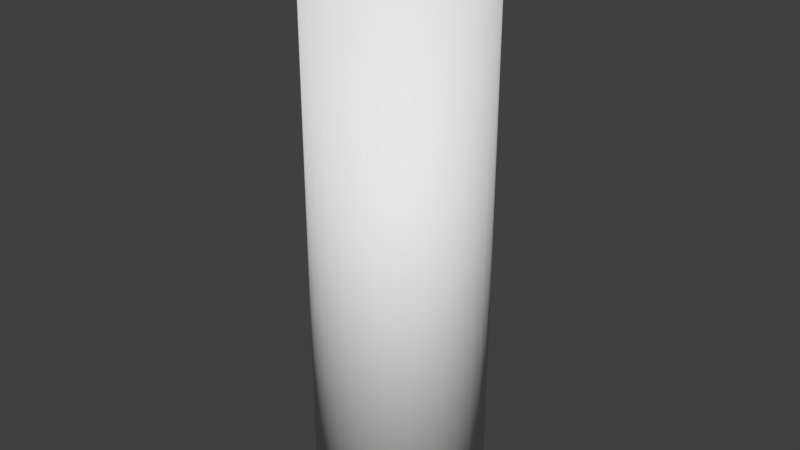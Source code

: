 # Source: GrowButton.blend  (saved by Blender 2.77.0; exported with 4.5.12 LTS)
import bpy
from mathutils import Matrix  # noqa: F401  (used for matrix-valued properties, if any)

bpy.ops.wm.read_factory_settings(use_empty=True)
scene = bpy.context.scene
scene.name = 'Scene'

# ---- collections
col_collection_1 = bpy.data.collections.new('Collection 1'); scene.collection.children.link(col_collection_1)

# ---- world
world_world = bpy.data.worlds.new('World'); scene.world = world_world
world_world.color = (0.05088, 0.05088, 0.05088)
world_world.use_sun_shadow = False
world_world.sun_shadow_jitter_overblur = 0.0
world_world.cycles.sampling_method = 'MANUAL'

# ---- meshes
me_cylinder_001 = bpy.data.meshes.new('Cylinder.001')
me_cylinder_001.from_pydata([(-1.062e-07, 0.6385, 0.4978), (0.1246, 0.6263, 0.4978), (-1.118e-07, 0.7069, -0.9558), (-1.118e-07, 0.7069, 0.458), (0.1379, 0.6933, -0.9558), (0.1379, 0.6933, 0.458), (0.2705, 0.6531, -0.9558), (0.2705, 0.6531, 0.458), (0.3927, 0.5878, -0.9558), (0.3927, 0.5878, 0.458), (0.4998, 0.4998, -0.9558), (0.4998, 0.4998, 0.458), (0.5878, 0.3927, -0.9558), (0.5878, 0.3927, 0.458), (0.6531, 0.2705, -0.9558), (0.6531, 0.2705, 0.458), (0.6933, 0.1379, -0.9558), (0.6933, 0.1379, 0.458), (0.7069, -1.255e-07, -0.9558), (0.7069, -1.255e-07, 0.458), (0.6933, -0.1379, -0.9558), (0.6933, -0.1379, 0.458), (0.6531, -0.2705, -0.9558), (0.6531, -0.2705, 0.458), (0.5878, -0.3927, -0.9558), (0.5878, -0.3927, 0.458), (0.4998, -0.4998, -0.9558), (0.4998, -0.4998, 0.458), (0.3927, -0.5878, -0.9558), (0.3927, -0.5878, 0.458), (0.2705, -0.6531, -0.9558), (0.2705, -0.6531, 0.458), (0.1379, -0.6933, -0.9558), (0.1379, -0.6933, 0.458), (-3.502e-07, -0.7069, -0.9558), (-3.502e-07, -0.7069, 0.458), (-0.1379, -0.6933, -0.9558), (-0.1379, -0.6933, 0.458), (-0.2705, -0.6531, -0.9558), (-0.2705, -0.6531, 0.458), (-0.3927, -0.5878, -0.9558), (-0.3927, -0.5878, 0.458), (-0.4998, -0.4998, -0.9558), (-0.4998, -0.4998, 0.458), (-0.5878, -0.3927, -0.9558), (-0.5878, -0.3927, 0.458), (-0.6531, -0.2705, -0.9558), (-0.6531, -0.2705, 0.458), (-0.6933, -0.1379, -0.9558), (-0.6933, -0.1379, 0.458), (-0.7069, 5.052e-07, -0.9558), (-0.7069, 5.052e-07, 0.458), (-0.6933, 0.1379, -0.9558), (-0.6933, 0.1379, 0.458), (-0.6531, 0.2705, -0.9558), (-0.6531, 0.2705, 0.458), (-0.5878, 0.3927, -0.9558), (-0.5878, 0.3927, 0.458), (-0.4998, 0.4998, -0.9558), (-0.4998, 0.4998, 0.458), (-0.3927, 0.5878, -0.9558), (-0.3927, 0.5878, 0.458), (-0.2705, 0.6531, -0.9558), (-0.2705, 0.6531, 0.458), (-0.1379, 0.6933, -0.9558), (-0.1379, 0.6933, 0.458), (0.2444, 0.5899, 0.4978), (0.3548, 0.5309, 0.4978), (0.4515, 0.4515, 0.4978), (0.5309, 0.3548, 0.4978), (0.5899, 0.2444, 0.4978), (0.6263, 0.1246, 0.4978), (0.6385, -1.101e-07, 0.4978), (0.6263, -0.1246, 0.4978), (0.5899, -0.2444, 0.4978), (0.5309, -0.3548, 0.4978), (0.4515, -0.4515, 0.4978), (0.3548, -0.5309, 0.4978), (0.2444, -0.5899, 0.4978), (0.1246, -0.6263, 0.4978), (-3.204e-07, -0.6385, 0.4978), (-0.1246, -0.6263, 0.4978), (-0.2444, -0.5899, 0.4978), (-0.3548, -0.5309, 0.4978), (-0.4515, -0.4515, 0.4978), (-0.5309, -0.3548, 0.4978), (-0.5899, -0.2444, 0.4978), (-0.6263, -0.1246, 0.4978), (-0.6385, 4.596e-07, 0.4978), (-0.6263, 0.1246, 0.4978), (-0.5899, 0.2444, 0.4978), (-0.5309, 0.3548, 0.4978), (-0.4515, 0.4515, 0.4978), (-0.3547, 0.5309, 0.4978), (-0.2444, 0.5899, 0.4978), (-0.1246, 0.6263, 0.4978)], [], [(23, 21, 73, 74), (2, 3, 5, 4), (39, 37, 81, 82), (4, 5, 7, 6), (55, 53, 89, 90), (6, 7, 9, 8), (17, 15, 70, 71), (8, 9, 11, 10), (33, 31, 78, 79), (10, 11, 13, 12), (49, 47, 86, 87), (12, 13, 15, 14), (65, 63, 94, 95), (14, 15, 17, 16), (11, 9, 67, 68), (16, 17, 19, 18), (27, 25, 75, 76), (18, 19, 21, 20), (43, 41, 83, 84), (20, 21, 23, 22), (59, 57, 91, 92), (22, 23, 25, 24), (21, 19, 72, 73), (24, 25, 27, 26), (37, 35, 80, 81), (26, 27, 29, 28), (53, 51, 88, 89), (28, 29, 31, 30), (5, 3, 0, 1), (30, 31, 33, 32), (15, 13, 69, 70), (32, 33, 35, 34), (31, 29, 77, 78), (34, 35, 37, 36), (47, 45, 85, 86), (36, 37, 39, 38), (63, 61, 93, 94), (38, 39, 41, 40), (9, 7, 66, 67), (40, 41, 43, 42), (25, 23, 74, 75), (42, 43, 45, 44), (41, 39, 82, 83), (44, 45, 47, 46), (57, 55, 90, 91), (46, 47, 49, 48), (19, 17, 71, 72), (48, 49, 51, 50), (35, 33, 79, 80), (50, 51, 53, 52), (51, 49, 87, 88), (52, 53, 55, 54), (13, 11, 68, 69), (54, 55, 57, 56), (29, 27, 76, 77), (56, 57, 59, 58), (45, 43, 84, 85), (58, 59, 61, 60), (61, 59, 92, 93), (60, 61, 63, 62), (3, 65, 95, 0), (1, 0, 95, 94, 93, 92, 91, 90, 89, 88, 87, 86, 85, 84, 83, 82, 81, 80, 79, 78, 77, 76, 75, 74, 73, 72, 71, 70, 69, 68, 67, 66), (62, 63, 65, 64), (7, 5, 1, 66), (64, 65, 3, 2), (2, 4, 6, 8, 10, 12, 14, 16, 18, 20, 22, 24, 26, 28, 30, 32, 34, 36, 38, 40, 42, 44, 46, 48, 50, 52, 54, 56, 58, 60, 62, 64)])
me_cylinder_001.polygons.foreach_set('use_smooth', [True] * 66)
me_cylinder_001.use_remesh_preserve_volume = False
me_cylinder_001.use_remesh_preserve_attributes = False
me_cylinder_001.use_mirror_vertex_groups = False
me_cylinder_001.update()
me_cylinder = bpy.data.meshes.new('Cylinder')
me_cylinder.from_pydata([(0.0, 1.0, -1.0), (0.0, 1.0, 5.355), (0.1951, 0.9808, -1.0), (0.1951, 0.9808, 5.342), (0.3827, 0.9239, -1.0), (0.3827, 0.9239, 5.342), (0.5556, 0.8315, -1.0), (0.5556, 0.8315, 5.342), (0.7071, 0.7071, -1.0), (0.7071, 0.7071, 5.342), (0.8315, 0.5556, -1.0), (0.8315, 0.5556, 5.342), (0.9239, 0.3827, -1.0), (0.9239, 0.3827, 5.342), (0.9808, 0.1951, -1.0), (0.9808, 0.1951, 5.342), (1.0, 7.55e-08, -1.0), (1.0, 7.55e-08, 5.342), (0.9808, -0.1951, -1.0), (0.9808, -0.1951, 5.342), (0.9239, -0.3827, -1.0), (0.9239, -0.3827, 5.342), (0.8315, -0.5556, -1.0), (0.8315, -0.5556, 5.342), (0.7071, -0.7071, -1.0), (0.7071, -0.7071, 5.342), (0.5556, -0.8315, -1.0), (0.5556, -0.8315, 5.342), (0.3827, -0.9239, -1.0), (0.3827, -0.9239, 5.342), (0.1951, -0.9808, -1.0), (0.1951, -0.9808, 5.342), (-3.258e-07, -1.0, -1.0), (-3.258e-07, -1.0, 5.355), (-0.1951, -0.9808, -1.0), (-0.1951, -0.9808, 5.386), (-0.3827, -0.9239, -1.0), (-0.3827, -0.9239, 5.428), (-0.5556, -0.8315, -1.0), (-0.5556, -0.8315, 5.484), (-0.7071, -0.7071, -1.0), (-0.7071, -0.7071, 5.541), (-0.8315, -0.5556, -1.0), (-0.8315, -0.5556, 5.61), (-0.9239, -0.3827, -1.0), (-0.9239, -0.3827, 5.687), (-0.9808, -0.1951, -1.0), (-0.9808, -0.1951, 5.753), (-1.0, 9.656e-07, -1.0), (-1.0, 9.656e-07, 5.798), (-0.9808, 0.1951, -1.0), (-0.9808, 0.1951, 5.753), (-0.9239, 0.3827, -1.0), (-0.9239, 0.3827, 5.687), (-0.8315, 0.5556, -1.0), (-0.8315, 0.5556, 5.61), (-0.7071, 0.7071, -1.0), (-0.7071, 0.7071, 5.541), (-0.5556, 0.8315, -1.0), (-0.5556, 0.8315, 5.484), (-0.3827, 0.9239, -1.0), (-0.3827, 0.9239, 5.428), (-0.1951, 0.9808, -1.0), (-0.1951, 0.9808, 5.386), (0.149, 0.7493, 5.229), (2.803e-08, 0.7639, 5.229), (0.2923, 0.7058, 5.229), (0.4244, 0.6352, 5.229), (0.5402, 0.5402, 5.229), (0.6352, 0.4244, 5.229), (0.7058, 0.2923, 5.229), (0.7493, 0.149, 5.229), (0.7639, 1.25e-07, 5.229), (0.7493, -0.149, 5.229), (0.7058, -0.2923, 5.229), (0.6352, -0.4244, 5.229), (0.5402, -0.5402, 5.229), (0.4244, -0.6352, 5.229), (0.2923, -0.7058, 5.229), (0.149, -0.7493, 5.229), (-2.209e-07, -0.7639, 5.229), (-0.149, -0.7493, 5.229), (-0.2923, -0.7058, 5.229), (-0.4244, -0.6352, 5.229), (-0.5402, -0.5402, 5.229), (-0.6352, -0.4244, 5.229), (-0.7058, -0.2923, 5.229), (-0.7493, -0.149, 5.229), (-0.7639, 8.049e-07, 5.229), (-0.7493, 0.149, 5.229), (-0.7058, 0.2923, 5.229), (-0.6352, 0.4244, 5.229), (-0.5402, 0.5402, 5.229), (-0.4244, 0.6352, 5.229), (-0.2923, 0.7058, 5.229), (-0.149, 0.7493, 5.229)], [], [(0, 1, 3, 2), (2, 3, 5, 4), (4, 5, 7, 6), (6, 7, 9, 8), (8, 9, 11, 10), (10, 11, 13, 12), (12, 13, 15, 14), (14, 15, 17, 16), (16, 17, 19, 18), (18, 19, 21, 20), (20, 21, 23, 22), (22, 23, 25, 24), (24, 25, 27, 26), (26, 27, 29, 28), (28, 29, 31, 30), (30, 31, 33, 32), (32, 33, 35, 34), (34, 35, 37, 36), (36, 37, 39, 38), (38, 39, 41, 40), (40, 41, 43, 42), (42, 43, 45, 44), (44, 45, 47, 46), (46, 47, 49, 48), (48, 49, 51, 50), (50, 51, 53, 52), (52, 53, 55, 54), (54, 55, 57, 56), (56, 57, 59, 58), (58, 59, 61, 60), (9, 7, 67, 68), (60, 61, 63, 62), (62, 63, 1, 0), (0, 2, 4, 6, 8, 10, 12, 14, 16, 18, 20, 22, 24, 26, 28, 30, 32, 34, 36, 38, 40, 42, 44, 46, 48, 50, 52, 54, 56, 58, 60, 62), (64, 65, 95, 94, 93, 92, 91, 90, 89, 88, 87, 86, 85, 84, 83, 82, 81, 80, 79, 78, 77, 76, 75, 74, 73, 72, 71, 70, 69, 68, 67, 66), (27, 25, 76, 77), (45, 43, 85, 86), (63, 61, 94, 95), (19, 17, 72, 73), (37, 35, 81, 82), (55, 53, 90, 91), (11, 9, 68, 69), (29, 27, 77, 78), (47, 45, 86, 87), (3, 1, 65, 64), (1, 63, 95, 65), (21, 19, 73, 74), (39, 37, 82, 83), (57, 55, 91, 92), (13, 11, 69, 70), (31, 29, 78, 79), (49, 47, 87, 88), (5, 3, 64, 66), (23, 21, 74, 75), (41, 39, 83, 84), (59, 57, 92, 93), (15, 13, 70, 71), (33, 31, 79, 80), (51, 49, 88, 89), (7, 5, 66, 67), (25, 23, 75, 76), (43, 41, 84, 85), (61, 59, 93, 94), (17, 15, 71, 72), (35, 33, 80, 81), (53, 51, 89, 90)])
me_cylinder.polygons.foreach_set('use_smooth', [True] * 66)
me_cylinder.use_remesh_preserve_volume = False
me_cylinder.use_remesh_preserve_attributes = False
me_cylinder.use_mirror_vertex_groups = False
me_cylinder.update()

# ---- objects
ob_cylinder_001 = bpy.data.objects.new('Cylinder.001', me_cylinder_001)
ob_cylinder = bpy.data.objects.new('Cylinder', me_cylinder)

# ---- transforms, parenting, visibility, modifiers, constraints
ob_cylinder_001.location = (0.0, 0.0, 1.01)
ob_cylinder_001.lineart.crease_threshold = 0.0
ob_cylinder.location = (0.0, 0.0, 1.01)
ob_cylinder.lineart.crease_threshold = 0.0

# ---- collection membership
col_collection_1.objects.link(ob_cylinder_001)
col_collection_1.objects.link(ob_cylinder)

# ---- scene / render settings (as saved in the file)
scene.frame_start = 1; scene.frame_end = 250; scene.frame_set(1)
scene.render.engine = 'BLENDER_EEVEE_NEXT'
scene.render.resolution_percentage = 50
scene.render.dither_intensity = 0.0
scene.cycles.use_denoising = False
scene.cycles.samples = 128
scene.cycles.sampling_pattern = 'TABULATED_SOBOL'
scene.cycles.light_sampling_threshold = 0.0
scene.cycles.use_adaptive_sampling = False
scene.cycles.use_light_tree = False
scene.cycles.blur_glossy = 0.0
scene.cycles.sample_clamp_indirect = 0.0
scene.view_settings.view_transform = 'Standard'
bpy.context.view_layer.update()

# ---- added for rendering (the .blend has no active camera and no usable light): camera, sun
cam_auto = bpy.data.cameras.new('AutoCamera')
cam_auto.lens = 50.0
cam_auto.sensor_width = 36.0
cam_auto.clip_end = 1000.0
ob_auto_camera = bpy.data.objects.new('AutoCamera', cam_auto)
scene.collection.objects.link(ob_auto_camera)
ob_auto_camera.location = (6.81234, -8.17481, 8.85925)
ob_auto_camera.rotation_euler = (1.09748, -7.21219e-08, 0.694738)
scene.camera = ob_auto_camera
light_auto_sun = bpy.data.lights.new('AutoSun', 'SUN')
light_auto_sun.energy = 3.0
light_auto_sun.angle = 0.0523599
ob_auto_sun = bpy.data.objects.new('AutoSun', light_auto_sun)
scene.collection.objects.link(ob_auto_sun)
ob_auto_sun.rotation_euler = (0.872665, 0.174533, 0.523599)
bpy.context.view_layer.update()
